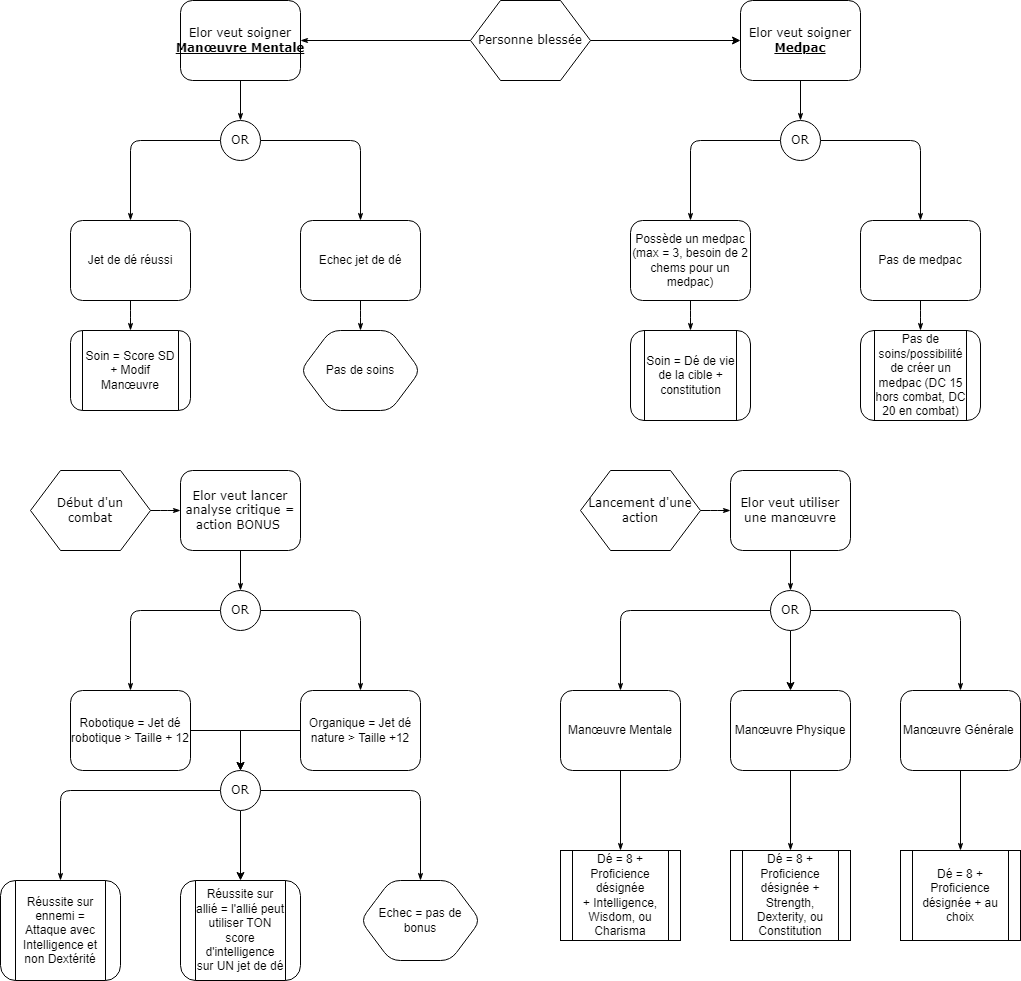

The diagram above was exported from draw.io. Its source (the exported page's mxGraphModel, read from the mxfile embedded in the PNG):
<mxGraphModel dx="1728" dy="937" grid="1" gridSize="10" guides="1" tooltips="1" connect="1" arrows="1" fold="1" page="1" pageScale="1" pageWidth="1100" pageHeight="850" background="none" math="0" shadow="0">
  <root>
    <mxCell id="0" />
    <mxCell id="1" parent="0" />
    <mxCell id="17ea667e15c223fc-28" style="edgeStyle=orthogonalEdgeStyle;rounded=1;html=1;labelBackgroundColor=none;startArrow=none;startFill=0;startSize=5;endArrow=classicThin;endFill=1;endSize=5;jettySize=auto;orthogonalLoop=1;strokeWidth=1;fontFamily=Verdana;fontSize=8" parent="1" source="17ea667e15c223fc-1" target="17ea667e15c223fc-2" edge="1">
      <mxGeometry relative="1" as="geometry" />
    </mxCell>
    <mxCell id="Jv2-cJ6c3wcBAdzUL9no-12" style="edgeStyle=orthogonalEdgeStyle;rounded=0;orthogonalLoop=1;jettySize=auto;html=1;exitX=1;exitY=0.5;exitDx=0;exitDy=0;entryX=0;entryY=0.5;entryDx=0;entryDy=0;" edge="1" parent="1" source="17ea667e15c223fc-1" target="Jv2-cJ6c3wcBAdzUL9no-2">
      <mxGeometry relative="1" as="geometry" />
    </mxCell>
    <mxCell id="17ea667e15c223fc-1" value="Personne blessée" style="shape=hexagon;perimeter=hexagonPerimeter;whiteSpace=wrap;html=1;rounded=0;shadow=0;labelBackgroundColor=none;strokeWidth=1;fontFamily=Verdana;fontSize=12;align=center;" parent="1" vertex="1">
      <mxGeometry x="470" y="60" width="120" height="80" as="geometry" />
    </mxCell>
    <mxCell id="17ea667e15c223fc-29" style="edgeStyle=orthogonalEdgeStyle;rounded=1;html=1;labelBackgroundColor=none;startArrow=none;startFill=0;startSize=5;endArrow=classicThin;endFill=1;endSize=5;jettySize=auto;orthogonalLoop=1;strokeWidth=1;fontFamily=Verdana;fontSize=8" parent="1" source="17ea667e15c223fc-2" target="17ea667e15c223fc-3" edge="1">
      <mxGeometry relative="1" as="geometry" />
    </mxCell>
    <mxCell id="17ea667e15c223fc-2" value="Elor veut soigner&lt;br&gt;&lt;u style=&quot;&quot;&gt;&lt;b&gt;Manœuvre&amp;nbsp;Mentale&lt;/b&gt;&lt;/u&gt;" style="rounded=1;whiteSpace=wrap;html=1;shadow=0;labelBackgroundColor=none;strokeWidth=1;fontFamily=Verdana;fontSize=12;align=center;" parent="1" vertex="1">
      <mxGeometry x="180" y="60" width="120" height="80" as="geometry" />
    </mxCell>
    <mxCell id="17ea667e15c223fc-30" style="edgeStyle=orthogonalEdgeStyle;rounded=1;html=1;labelBackgroundColor=none;startArrow=none;startFill=0;startSize=5;endArrow=classicThin;endFill=1;endSize=5;jettySize=auto;orthogonalLoop=1;strokeWidth=1;fontFamily=Verdana;fontSize=8" parent="1" source="17ea667e15c223fc-3" target="17ea667e15c223fc-5" edge="1">
      <mxGeometry relative="1" as="geometry" />
    </mxCell>
    <mxCell id="17ea667e15c223fc-31" style="edgeStyle=orthogonalEdgeStyle;rounded=1;html=1;labelBackgroundColor=none;startArrow=none;startFill=0;startSize=5;endArrow=classicThin;endFill=1;endSize=5;jettySize=auto;orthogonalLoop=1;strokeWidth=1;fontFamily=Verdana;fontSize=8" parent="1" source="17ea667e15c223fc-3" target="17ea667e15c223fc-4" edge="1">
      <mxGeometry relative="1" as="geometry" />
    </mxCell>
    <mxCell id="17ea667e15c223fc-3" value="OR" style="ellipse;whiteSpace=wrap;html=1;rounded=1;shadow=0;labelBackgroundColor=none;strokeWidth=1;fontFamily=Verdana;fontSize=12;align=center;" parent="1" vertex="1">
      <mxGeometry x="220" y="180" width="40" height="40" as="geometry" />
    </mxCell>
    <mxCell id="17ea667e15c223fc-39" style="edgeStyle=orthogonalEdgeStyle;rounded=1;html=1;labelBackgroundColor=none;startArrow=none;startFill=0;startSize=5;endArrow=classicThin;endFill=1;endSize=5;jettySize=auto;orthogonalLoop=1;strokeWidth=1;fontFamily=Verdana;fontSize=8" parent="1" source="17ea667e15c223fc-4" target="17ea667e15c223fc-7" edge="1">
      <mxGeometry relative="1" as="geometry" />
    </mxCell>
    <mxCell id="17ea667e15c223fc-4" value="Jet de dé réussi" style="shape=label;perimeter=rectanglePerimeter;whiteSpace=wrap;html=1;rounded=1;shadow=0;labelBackgroundColor=none;strokeWidth=1;fontFamily=Helvetica;fontSize=12;align=center;" parent="1" vertex="1">
      <mxGeometry x="70" y="280" width="120" height="80" as="geometry" />
    </mxCell>
    <mxCell id="17ea667e15c223fc-36" style="edgeStyle=orthogonalEdgeStyle;rounded=1;html=1;labelBackgroundColor=none;startArrow=none;startFill=0;startSize=5;endArrow=classicThin;endFill=1;endSize=5;jettySize=auto;orthogonalLoop=1;strokeWidth=1;fontFamily=Verdana;fontSize=8" parent="1" source="17ea667e15c223fc-5" target="17ea667e15c223fc-8" edge="1">
      <mxGeometry relative="1" as="geometry" />
    </mxCell>
    <mxCell id="17ea667e15c223fc-5" value="Echec jet de dé" style="shape=label;perimeter=rectanglePerimeter;whiteSpace=wrap;html=1;rounded=1;shadow=0;labelBackgroundColor=none;strokeWidth=1;fontFamily=Helvetica;fontSize=12;align=center;" parent="1" vertex="1">
      <mxGeometry x="300" y="280" width="120" height="80" as="geometry" />
    </mxCell>
    <mxCell id="17ea667e15c223fc-7" value="Soin = Score SD + Modif Manœuvre" style="rounded=1;whiteSpace=wrap;html=1;shadow=0;labelBackgroundColor=none;strokeWidth=1;fontFamily=Helvetica;fontSize=12;align=center;shape=process;perimeter=rectanglePerimeter;" parent="1" vertex="1">
      <mxGeometry x="70" y="390" width="120" height="80" as="geometry" />
    </mxCell>
    <mxCell id="17ea667e15c223fc-8" value="Pas de soins" style="rounded=1;whiteSpace=wrap;html=1;shadow=0;labelBackgroundColor=none;strokeWidth=1;fontFamily=Helvetica;fontSize=12;align=center;shape=hexagon;perimeter=hexagonPerimeter2;" parent="1" vertex="1">
      <mxGeometry x="300" y="390" width="120" height="80" as="geometry" />
    </mxCell>
    <mxCell id="Bul8nl8yP-wVSiaFmea0-1" style="edgeStyle=orthogonalEdgeStyle;rounded=1;html=1;labelBackgroundColor=none;startArrow=none;startFill=0;startSize=5;endArrow=classicThin;endFill=1;endSize=5;jettySize=auto;orthogonalLoop=1;strokeWidth=1;fontFamily=Verdana;fontSize=8" parent="1" source="Bul8nl8yP-wVSiaFmea0-2" target="Bul8nl8yP-wVSiaFmea0-4" edge="1">
      <mxGeometry relative="1" as="geometry" />
    </mxCell>
    <mxCell id="Bul8nl8yP-wVSiaFmea0-2" value="Début d'un &lt;br&gt;combat" style="shape=hexagon;perimeter=hexagonPerimeter;whiteSpace=wrap;html=1;rounded=0;shadow=0;labelBackgroundColor=none;strokeWidth=1;fontFamily=Verdana;fontSize=12;align=center;" parent="1" vertex="1">
      <mxGeometry x="30" y="530" width="120" height="80" as="geometry" />
    </mxCell>
    <mxCell id="Bul8nl8yP-wVSiaFmea0-3" style="edgeStyle=orthogonalEdgeStyle;rounded=1;html=1;labelBackgroundColor=none;startArrow=none;startFill=0;startSize=5;endArrow=classicThin;endFill=1;endSize=5;jettySize=auto;orthogonalLoop=1;strokeWidth=1;fontFamily=Verdana;fontSize=8" parent="1" source="Bul8nl8yP-wVSiaFmea0-4" target="Bul8nl8yP-wVSiaFmea0-7" edge="1">
      <mxGeometry relative="1" as="geometry" />
    </mxCell>
    <mxCell id="Bul8nl8yP-wVSiaFmea0-4" value="Elor veut lancer analyse critique = action BONUS&amp;nbsp;" style="rounded=1;whiteSpace=wrap;html=1;shadow=0;labelBackgroundColor=none;strokeWidth=1;fontFamily=Verdana;fontSize=12;align=center;" parent="1" vertex="1">
      <mxGeometry x="180" y="530" width="120" height="80" as="geometry" />
    </mxCell>
    <mxCell id="Bul8nl8yP-wVSiaFmea0-5" style="edgeStyle=orthogonalEdgeStyle;rounded=1;html=1;labelBackgroundColor=none;startArrow=none;startFill=0;startSize=5;endArrow=classicThin;endFill=1;endSize=5;jettySize=auto;orthogonalLoop=1;strokeWidth=1;fontFamily=Verdana;fontSize=8" parent="1" source="Bul8nl8yP-wVSiaFmea0-7" target="Bul8nl8yP-wVSiaFmea0-11" edge="1">
      <mxGeometry relative="1" as="geometry" />
    </mxCell>
    <mxCell id="Bul8nl8yP-wVSiaFmea0-6" style="edgeStyle=orthogonalEdgeStyle;rounded=1;html=1;labelBackgroundColor=none;startArrow=none;startFill=0;startSize=5;endArrow=classicThin;endFill=1;endSize=5;jettySize=auto;orthogonalLoop=1;strokeWidth=1;fontFamily=Verdana;fontSize=8" parent="1" source="Bul8nl8yP-wVSiaFmea0-7" target="Bul8nl8yP-wVSiaFmea0-9" edge="1">
      <mxGeometry relative="1" as="geometry" />
    </mxCell>
    <mxCell id="Bul8nl8yP-wVSiaFmea0-7" value="OR" style="ellipse;whiteSpace=wrap;html=1;rounded=1;shadow=0;labelBackgroundColor=none;strokeWidth=1;fontFamily=Verdana;fontSize=12;align=center;" parent="1" vertex="1">
      <mxGeometry x="220" y="650" width="40" height="40" as="geometry" />
    </mxCell>
    <mxCell id="Bul8nl8yP-wVSiaFmea0-8" style="edgeStyle=orthogonalEdgeStyle;rounded=1;html=1;labelBackgroundColor=none;startArrow=none;startFill=0;startSize=5;endArrow=classicThin;endFill=1;endSize=5;jettySize=auto;orthogonalLoop=1;strokeWidth=1;fontFamily=Verdana;fontSize=8;exitX=0;exitY=0.5;exitDx=0;exitDy=0;" parent="1" source="Bul8nl8yP-wVSiaFmea0-14" target="Bul8nl8yP-wVSiaFmea0-12" edge="1">
      <mxGeometry relative="1" as="geometry" />
    </mxCell>
    <mxCell id="Bul8nl8yP-wVSiaFmea0-16" style="edgeStyle=orthogonalEdgeStyle;rounded=0;orthogonalLoop=1;jettySize=auto;html=1;exitX=1;exitY=0.5;exitDx=0;exitDy=0;entryX=0.5;entryY=0;entryDx=0;entryDy=0;" parent="1" source="Bul8nl8yP-wVSiaFmea0-9" target="Bul8nl8yP-wVSiaFmea0-14" edge="1">
      <mxGeometry relative="1" as="geometry">
        <mxPoint x="200" y="789.6666666666667" as="targetPoint" />
      </mxGeometry>
    </mxCell>
    <mxCell id="Bul8nl8yP-wVSiaFmea0-9" value="Robotique = Jet dé robotique &amp;gt; Taille + 12" style="shape=label;perimeter=rectanglePerimeter;whiteSpace=wrap;html=1;rounded=1;shadow=0;labelBackgroundColor=none;strokeWidth=1;fontFamily=Helvetica;fontSize=12;align=center;" parent="1" vertex="1">
      <mxGeometry x="70" y="750" width="120" height="80" as="geometry" />
    </mxCell>
    <mxCell id="Bul8nl8yP-wVSiaFmea0-10" style="edgeStyle=orthogonalEdgeStyle;rounded=1;html=1;labelBackgroundColor=none;startArrow=none;startFill=0;startSize=5;endArrow=classicThin;endFill=1;endSize=5;jettySize=auto;orthogonalLoop=1;strokeWidth=1;fontFamily=Verdana;fontSize=8;exitX=1;exitY=0.5;exitDx=0;exitDy=0;" parent="1" source="Bul8nl8yP-wVSiaFmea0-14" target="Bul8nl8yP-wVSiaFmea0-13" edge="1">
      <mxGeometry relative="1" as="geometry" />
    </mxCell>
    <mxCell id="Bul8nl8yP-wVSiaFmea0-19" style="edgeStyle=orthogonalEdgeStyle;rounded=0;orthogonalLoop=1;jettySize=auto;html=1;exitX=0;exitY=0.5;exitDx=0;exitDy=0;entryX=0.5;entryY=0;entryDx=0;entryDy=0;" parent="1" source="Bul8nl8yP-wVSiaFmea0-11" target="Bul8nl8yP-wVSiaFmea0-14" edge="1">
      <mxGeometry relative="1" as="geometry" />
    </mxCell>
    <mxCell id="Bul8nl8yP-wVSiaFmea0-11" value="Organique = Jet dé nature &amp;gt; Taille +12" style="shape=label;perimeter=rectanglePerimeter;whiteSpace=wrap;html=1;rounded=1;shadow=0;labelBackgroundColor=none;strokeWidth=1;fontFamily=Helvetica;fontSize=12;align=center;" parent="1" vertex="1">
      <mxGeometry x="300" y="750" width="120" height="80" as="geometry" />
    </mxCell>
    <mxCell id="Bul8nl8yP-wVSiaFmea0-12" value="Réussite sur ennemi = Attaque avec Intelligence et non Dextérité" style="rounded=1;whiteSpace=wrap;html=1;shadow=0;labelBackgroundColor=none;strokeWidth=1;fontFamily=Helvetica;fontSize=12;align=center;shape=process;perimeter=rectanglePerimeter;" parent="1" vertex="1">
      <mxGeometry y="940" width="120" height="100" as="geometry" />
    </mxCell>
    <mxCell id="Bul8nl8yP-wVSiaFmea0-13" value="Echec = pas de bonus" style="rounded=1;whiteSpace=wrap;html=1;shadow=0;labelBackgroundColor=none;strokeWidth=1;fontFamily=Helvetica;fontSize=12;align=center;shape=hexagon;perimeter=hexagonPerimeter2;" parent="1" vertex="1">
      <mxGeometry x="360" y="940" width="120" height="80" as="geometry" />
    </mxCell>
    <mxCell id="Bul8nl8yP-wVSiaFmea0-22" style="edgeStyle=orthogonalEdgeStyle;rounded=0;orthogonalLoop=1;jettySize=auto;html=1;exitX=0.5;exitY=1;exitDx=0;exitDy=0;entryX=0.5;entryY=0;entryDx=0;entryDy=0;" parent="1" source="Bul8nl8yP-wVSiaFmea0-14" target="Bul8nl8yP-wVSiaFmea0-20" edge="1">
      <mxGeometry relative="1" as="geometry" />
    </mxCell>
    <mxCell id="Bul8nl8yP-wVSiaFmea0-14" value="OR" style="ellipse;whiteSpace=wrap;html=1;rounded=1;shadow=0;labelBackgroundColor=none;strokeWidth=1;fontFamily=Verdana;fontSize=12;align=center;" parent="1" vertex="1">
      <mxGeometry x="220" y="830" width="40" height="40" as="geometry" />
    </mxCell>
    <mxCell id="Bul8nl8yP-wVSiaFmea0-20" value="Réussite sur allié = l'allié peut utiliser TON score d'intelligence sur UN jet de dé" style="rounded=1;whiteSpace=wrap;html=1;shadow=0;labelBackgroundColor=none;strokeWidth=1;fontFamily=Helvetica;fontSize=12;align=center;shape=process;perimeter=rectanglePerimeter;" parent="1" vertex="1">
      <mxGeometry x="180" y="940" width="120" height="100" as="geometry" />
    </mxCell>
    <mxCell id="Bul8nl8yP-wVSiaFmea0-35" style="edgeStyle=orthogonalEdgeStyle;rounded=1;html=1;labelBackgroundColor=none;startArrow=none;startFill=0;startSize=5;endArrow=classicThin;endFill=1;endSize=5;jettySize=auto;orthogonalLoop=1;strokeWidth=1;fontFamily=Verdana;fontSize=8" parent="1" source="Bul8nl8yP-wVSiaFmea0-36" target="Bul8nl8yP-wVSiaFmea0-38" edge="1">
      <mxGeometry relative="1" as="geometry" />
    </mxCell>
    <mxCell id="Bul8nl8yP-wVSiaFmea0-36" value="Lancement d'une action" style="shape=hexagon;perimeter=hexagonPerimeter;whiteSpace=wrap;html=1;rounded=0;shadow=0;labelBackgroundColor=none;strokeWidth=1;fontFamily=Verdana;fontSize=12;align=center;" parent="1" vertex="1">
      <mxGeometry x="580" y="530" width="120" height="80" as="geometry" />
    </mxCell>
    <mxCell id="Bul8nl8yP-wVSiaFmea0-37" style="edgeStyle=orthogonalEdgeStyle;rounded=1;html=1;labelBackgroundColor=none;startArrow=none;startFill=0;startSize=5;endArrow=classicThin;endFill=1;endSize=5;jettySize=auto;orthogonalLoop=1;strokeWidth=1;fontFamily=Verdana;fontSize=8" parent="1" source="Bul8nl8yP-wVSiaFmea0-38" target="Bul8nl8yP-wVSiaFmea0-41" edge="1">
      <mxGeometry relative="1" as="geometry" />
    </mxCell>
    <mxCell id="Bul8nl8yP-wVSiaFmea0-38" value="Elor veut utiliser une manœuvre" style="rounded=1;whiteSpace=wrap;html=1;shadow=0;labelBackgroundColor=none;strokeWidth=1;fontFamily=Verdana;fontSize=12;align=center;" parent="1" vertex="1">
      <mxGeometry x="730" y="530" width="120" height="80" as="geometry" />
    </mxCell>
    <mxCell id="Bul8nl8yP-wVSiaFmea0-39" style="edgeStyle=orthogonalEdgeStyle;rounded=1;html=1;labelBackgroundColor=none;startArrow=none;startFill=0;startSize=5;endArrow=classicThin;endFill=1;endSize=5;jettySize=auto;orthogonalLoop=1;strokeWidth=1;fontFamily=Verdana;fontSize=8" parent="1" source="Bul8nl8yP-wVSiaFmea0-41" target="Bul8nl8yP-wVSiaFmea0-45" edge="1">
      <mxGeometry relative="1" as="geometry" />
    </mxCell>
    <mxCell id="Bul8nl8yP-wVSiaFmea0-40" style="edgeStyle=orthogonalEdgeStyle;rounded=1;html=1;labelBackgroundColor=none;startArrow=none;startFill=0;startSize=5;endArrow=classicThin;endFill=1;endSize=5;jettySize=auto;orthogonalLoop=1;strokeWidth=1;fontFamily=Verdana;fontSize=8" parent="1" source="Bul8nl8yP-wVSiaFmea0-41" target="Bul8nl8yP-wVSiaFmea0-43" edge="1">
      <mxGeometry relative="1" as="geometry" />
    </mxCell>
    <mxCell id="Bul8nl8yP-wVSiaFmea0-52" style="edgeStyle=orthogonalEdgeStyle;rounded=0;orthogonalLoop=1;jettySize=auto;html=1;exitX=0.5;exitY=1;exitDx=0;exitDy=0;entryX=0.5;entryY=0;entryDx=0;entryDy=0;" parent="1" source="Bul8nl8yP-wVSiaFmea0-41" target="Bul8nl8yP-wVSiaFmea0-49" edge="1">
      <mxGeometry relative="1" as="geometry" />
    </mxCell>
    <mxCell id="Bul8nl8yP-wVSiaFmea0-41" value="OR" style="ellipse;whiteSpace=wrap;html=1;rounded=1;shadow=0;labelBackgroundColor=none;strokeWidth=1;fontFamily=Verdana;fontSize=12;align=center;" parent="1" vertex="1">
      <mxGeometry x="770" y="650" width="40" height="40" as="geometry" />
    </mxCell>
    <mxCell id="Bul8nl8yP-wVSiaFmea0-42" style="edgeStyle=orthogonalEdgeStyle;rounded=1;html=1;labelBackgroundColor=none;startArrow=none;startFill=0;startSize=5;endArrow=classicThin;endFill=1;endSize=5;jettySize=auto;orthogonalLoop=1;strokeWidth=1;fontFamily=Verdana;fontSize=8" parent="1" source="Bul8nl8yP-wVSiaFmea0-43" target="Bul8nl8yP-wVSiaFmea0-46" edge="1">
      <mxGeometry relative="1" as="geometry" />
    </mxCell>
    <mxCell id="Bul8nl8yP-wVSiaFmea0-43" value="Manœuvre Mentale" style="shape=label;perimeter=rectanglePerimeter;whiteSpace=wrap;html=1;rounded=1;shadow=0;labelBackgroundColor=none;strokeWidth=1;fontFamily=Helvetica;fontSize=12;align=center;" parent="1" vertex="1">
      <mxGeometry x="560" y="750" width="120" height="80" as="geometry" />
    </mxCell>
    <mxCell id="Bul8nl8yP-wVSiaFmea0-44" style="edgeStyle=orthogonalEdgeStyle;rounded=1;html=1;labelBackgroundColor=none;startArrow=none;startFill=0;startSize=5;endArrow=classicThin;endFill=1;endSize=5;jettySize=auto;orthogonalLoop=1;strokeWidth=1;fontFamily=Verdana;fontSize=8" parent="1" source="Bul8nl8yP-wVSiaFmea0-45" target="Bul8nl8yP-wVSiaFmea0-47" edge="1">
      <mxGeometry relative="1" as="geometry" />
    </mxCell>
    <mxCell id="Bul8nl8yP-wVSiaFmea0-45" value="Manœuvre Générale&amp;nbsp;" style="shape=label;perimeter=rectanglePerimeter;whiteSpace=wrap;html=1;rounded=1;shadow=0;labelBackgroundColor=none;strokeWidth=1;fontFamily=Helvetica;fontSize=12;align=center;" parent="1" vertex="1">
      <mxGeometry x="900" y="750" width="120" height="80" as="geometry" />
    </mxCell>
    <mxCell id="Bul8nl8yP-wVSiaFmea0-46" value="Dé = 8 + Proficience désignée +&amp;nbsp;Intelligence, Wisdom, ou Charisma" style="rounded=0;whiteSpace=wrap;html=1;shadow=0;labelBackgroundColor=none;strokeWidth=1;fontFamily=Helvetica;fontSize=12;align=center;shape=process;perimeter=rectanglePerimeter;" parent="1" vertex="1">
      <mxGeometry x="560" y="910" width="120" height="90" as="geometry" />
    </mxCell>
    <mxCell id="Bul8nl8yP-wVSiaFmea0-47" value="Dé = 8 + Proficience désignée +&amp;nbsp;au choix" style="rounded=0;whiteSpace=wrap;html=1;shadow=0;labelBackgroundColor=none;strokeWidth=1;fontFamily=Helvetica;fontSize=12;align=center;shape=process;perimeter=rectanglePerimeter;" parent="1" vertex="1">
      <mxGeometry x="900" y="910" width="120" height="90" as="geometry" />
    </mxCell>
    <mxCell id="Bul8nl8yP-wVSiaFmea0-48" style="edgeStyle=orthogonalEdgeStyle;rounded=1;html=1;labelBackgroundColor=none;startArrow=none;startFill=0;startSize=5;endArrow=classicThin;endFill=1;endSize=5;jettySize=auto;orthogonalLoop=1;strokeWidth=1;fontFamily=Verdana;fontSize=8" parent="1" source="Bul8nl8yP-wVSiaFmea0-49" target="Bul8nl8yP-wVSiaFmea0-50" edge="1">
      <mxGeometry relative="1" as="geometry" />
    </mxCell>
    <mxCell id="Bul8nl8yP-wVSiaFmea0-49" value="Manœuvre Physique" style="shape=label;perimeter=rectanglePerimeter;whiteSpace=wrap;html=1;rounded=1;shadow=0;labelBackgroundColor=none;strokeWidth=1;fontFamily=Helvetica;fontSize=12;align=center;" parent="1" vertex="1">
      <mxGeometry x="730" y="750" width="120" height="80" as="geometry" />
    </mxCell>
    <mxCell id="Bul8nl8yP-wVSiaFmea0-50" value="Dé = 8 + Proficience désignée + Strength, Dexterity, ou Constitution" style="rounded=0;whiteSpace=wrap;html=1;shadow=0;labelBackgroundColor=none;strokeWidth=1;fontFamily=Helvetica;fontSize=12;align=center;shape=process;perimeter=rectanglePerimeter;" parent="1" vertex="1">
      <mxGeometry x="730" y="910" width="120" height="90" as="geometry" />
    </mxCell>
    <mxCell id="Jv2-cJ6c3wcBAdzUL9no-1" style="edgeStyle=orthogonalEdgeStyle;rounded=1;html=1;labelBackgroundColor=none;startArrow=none;startFill=0;startSize=5;endArrow=classicThin;endFill=1;endSize=5;jettySize=auto;orthogonalLoop=1;strokeWidth=1;fontFamily=Verdana;fontSize=8" edge="1" parent="1" source="Jv2-cJ6c3wcBAdzUL9no-2" target="Jv2-cJ6c3wcBAdzUL9no-5">
      <mxGeometry relative="1" as="geometry" />
    </mxCell>
    <mxCell id="Jv2-cJ6c3wcBAdzUL9no-2" value="Elor veut soigner&lt;br&gt;&lt;u style=&quot;&quot;&gt;&lt;b&gt;Medpac&lt;/b&gt;&lt;/u&gt;" style="rounded=1;whiteSpace=wrap;html=1;shadow=0;labelBackgroundColor=none;strokeWidth=1;fontFamily=Verdana;fontSize=12;align=center;" vertex="1" parent="1">
      <mxGeometry x="740" y="60" width="120" height="80" as="geometry" />
    </mxCell>
    <mxCell id="Jv2-cJ6c3wcBAdzUL9no-3" style="edgeStyle=orthogonalEdgeStyle;rounded=1;html=1;labelBackgroundColor=none;startArrow=none;startFill=0;startSize=5;endArrow=classicThin;endFill=1;endSize=5;jettySize=auto;orthogonalLoop=1;strokeWidth=1;fontFamily=Verdana;fontSize=8" edge="1" parent="1" source="Jv2-cJ6c3wcBAdzUL9no-5" target="Jv2-cJ6c3wcBAdzUL9no-9">
      <mxGeometry relative="1" as="geometry" />
    </mxCell>
    <mxCell id="Jv2-cJ6c3wcBAdzUL9no-4" style="edgeStyle=orthogonalEdgeStyle;rounded=1;html=1;labelBackgroundColor=none;startArrow=none;startFill=0;startSize=5;endArrow=classicThin;endFill=1;endSize=5;jettySize=auto;orthogonalLoop=1;strokeWidth=1;fontFamily=Verdana;fontSize=8" edge="1" parent="1" source="Jv2-cJ6c3wcBAdzUL9no-5" target="Jv2-cJ6c3wcBAdzUL9no-7">
      <mxGeometry relative="1" as="geometry" />
    </mxCell>
    <mxCell id="Jv2-cJ6c3wcBAdzUL9no-5" value="OR" style="ellipse;whiteSpace=wrap;html=1;rounded=1;shadow=0;labelBackgroundColor=none;strokeWidth=1;fontFamily=Verdana;fontSize=12;align=center;" vertex="1" parent="1">
      <mxGeometry x="780" y="180" width="40" height="40" as="geometry" />
    </mxCell>
    <mxCell id="Jv2-cJ6c3wcBAdzUL9no-6" style="edgeStyle=orthogonalEdgeStyle;rounded=1;html=1;labelBackgroundColor=none;startArrow=none;startFill=0;startSize=5;endArrow=classicThin;endFill=1;endSize=5;jettySize=auto;orthogonalLoop=1;strokeWidth=1;fontFamily=Verdana;fontSize=8" edge="1" parent="1" source="Jv2-cJ6c3wcBAdzUL9no-7" target="Jv2-cJ6c3wcBAdzUL9no-10">
      <mxGeometry relative="1" as="geometry" />
    </mxCell>
    <mxCell id="Jv2-cJ6c3wcBAdzUL9no-7" value="Possède un medpac (max = 3, besoin de 2 chems pour un medpac)" style="shape=label;perimeter=rectanglePerimeter;whiteSpace=wrap;html=1;rounded=1;shadow=0;labelBackgroundColor=none;strokeWidth=1;fontFamily=Helvetica;fontSize=12;align=center;" vertex="1" parent="1">
      <mxGeometry x="630" y="280" width="120" height="80" as="geometry" />
    </mxCell>
    <mxCell id="Jv2-cJ6c3wcBAdzUL9no-8" style="edgeStyle=orthogonalEdgeStyle;rounded=1;html=1;labelBackgroundColor=none;startArrow=none;startFill=0;startSize=5;endArrow=classicThin;endFill=1;endSize=5;jettySize=auto;orthogonalLoop=1;strokeWidth=1;fontFamily=Verdana;fontSize=8" edge="1" parent="1" source="Jv2-cJ6c3wcBAdzUL9no-9" target="Jv2-cJ6c3wcBAdzUL9no-11">
      <mxGeometry relative="1" as="geometry" />
    </mxCell>
    <mxCell id="Jv2-cJ6c3wcBAdzUL9no-9" value="Pas de medpac" style="shape=label;perimeter=rectanglePerimeter;whiteSpace=wrap;html=1;rounded=1;shadow=0;labelBackgroundColor=none;strokeWidth=1;fontFamily=Helvetica;fontSize=12;align=center;" vertex="1" parent="1">
      <mxGeometry x="860" y="280" width="120" height="80" as="geometry" />
    </mxCell>
    <mxCell id="Jv2-cJ6c3wcBAdzUL9no-10" value="Soin = Dé de vie de la cible + constitution" style="rounded=1;whiteSpace=wrap;html=1;shadow=0;labelBackgroundColor=none;strokeWidth=1;fontFamily=Helvetica;fontSize=12;align=center;shape=process;perimeter=rectanglePerimeter;" vertex="1" parent="1">
      <mxGeometry x="630" y="390" width="120" height="90" as="geometry" />
    </mxCell>
    <mxCell id="Jv2-cJ6c3wcBAdzUL9no-11" value="Pas de soins/possibilité de créer un medpac (DC 15 hors combat, DC 20 en combat)" style="rounded=1;whiteSpace=wrap;html=1;shadow=0;labelBackgroundColor=none;strokeWidth=1;fontFamily=Helvetica;fontSize=12;align=center;shape=process;perimeter=rectanglePerimeter;" vertex="1" parent="1">
      <mxGeometry x="860" y="390" width="120" height="90" as="geometry" />
    </mxCell>
  </root>
</mxGraphModel>